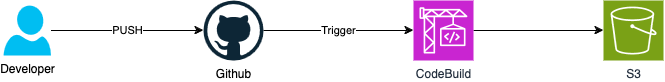

The diagram above was exported from draw.io. Its source (the exported page's mxGraphModel, read from the mxfile embedded in the PNG):
<mxGraphModel dx="1754" dy="590" grid="1" gridSize="10" guides="1" tooltips="1" connect="1" arrows="1" fold="1" page="1" pageScale="1" pageWidth="850" pageHeight="1100" math="0" shadow="0">
  <root>
    <mxCell id="0" />
    <mxCell id="1" parent="0" />
    <mxCell id="hD35asZ_NDcfFKuPqViw-1" value="PUSH" style="edgeStyle=orthogonalEdgeStyle;rounded=0;orthogonalLoop=1;jettySize=auto;html=1;" edge="1" parent="1" source="hD35asZ_NDcfFKuPqViw-2" target="hD35asZ_NDcfFKuPqViw-4">
      <mxGeometry relative="1" as="geometry" />
    </mxCell>
    <mxCell id="hD35asZ_NDcfFKuPqViw-2" value="Developer" style="verticalLabelPosition=bottom;html=1;verticalAlign=top;align=center;strokeColor=none;fillColor=#00BEF2;shape=mxgraph.azure.user;" vertex="1" parent="1">
      <mxGeometry x="-570" y="850" width="47.5" height="50" as="geometry" />
    </mxCell>
    <mxCell id="hD35asZ_NDcfFKuPqViw-3" value="Trigger" style="edgeStyle=orthogonalEdgeStyle;rounded=0;orthogonalLoop=1;jettySize=auto;html=1;" edge="1" parent="1" source="hD35asZ_NDcfFKuPqViw-4" target="hD35asZ_NDcfFKuPqViw-6">
      <mxGeometry relative="1" as="geometry" />
    </mxCell>
    <mxCell id="hD35asZ_NDcfFKuPqViw-4" value="Github" style="dashed=0;outlineConnect=0;html=1;align=center;labelPosition=center;verticalLabelPosition=bottom;verticalAlign=top;shape=mxgraph.weblogos.github" vertex="1" parent="1">
      <mxGeometry x="-370" y="845" width="60" height="60" as="geometry" />
    </mxCell>
    <mxCell id="hD35asZ_NDcfFKuPqViw-5" style="edgeStyle=orthogonalEdgeStyle;rounded=0;orthogonalLoop=1;jettySize=auto;html=1;" edge="1" parent="1" source="hD35asZ_NDcfFKuPqViw-6" target="hD35asZ_NDcfFKuPqViw-7">
      <mxGeometry relative="1" as="geometry" />
    </mxCell>
    <mxCell id="hD35asZ_NDcfFKuPqViw-6" value="CodeBuild" style="sketch=0;points=[[0,0,0],[0.25,0,0],[0.5,0,0],[0.75,0,0],[1,0,0],[0,1,0],[0.25,1,0],[0.5,1,0],[0.75,1,0],[1,1,0],[0,0.25,0],[0,0.5,0],[0,0.75,0],[1,0.25,0],[1,0.5,0],[1,0.75,0]];outlineConnect=0;fontColor=#232F3E;fillColor=#C925D1;strokeColor=#ffffff;dashed=0;verticalLabelPosition=bottom;verticalAlign=top;align=center;html=1;fontSize=12;fontStyle=0;aspect=fixed;shape=mxgraph.aws4.resourceIcon;resIcon=mxgraph.aws4.codebuild;" vertex="1" parent="1">
      <mxGeometry x="-160" y="845" width="60" height="60" as="geometry" />
    </mxCell>
    <mxCell id="hD35asZ_NDcfFKuPqViw-7" value="&lt;div&gt;S3&lt;/div&gt;" style="sketch=0;points=[[0,0,0],[0.25,0,0],[0.5,0,0],[0.75,0,0],[1,0,0],[0,1,0],[0.25,1,0],[0.5,1,0],[0.75,1,0],[1,1,0],[0,0.25,0],[0,0.5,0],[0,0.75,0],[1,0.25,0],[1,0.5,0],[1,0.75,0]];outlineConnect=0;fontColor=#232F3E;fillColor=#7AA116;strokeColor=#ffffff;dashed=0;verticalLabelPosition=bottom;verticalAlign=top;align=center;html=1;fontSize=12;fontStyle=0;aspect=fixed;shape=mxgraph.aws4.resourceIcon;resIcon=mxgraph.aws4.s3;" vertex="1" parent="1">
      <mxGeometry x="30" y="845" width="60" height="60" as="geometry" />
    </mxCell>
  </root>
</mxGraphModel>